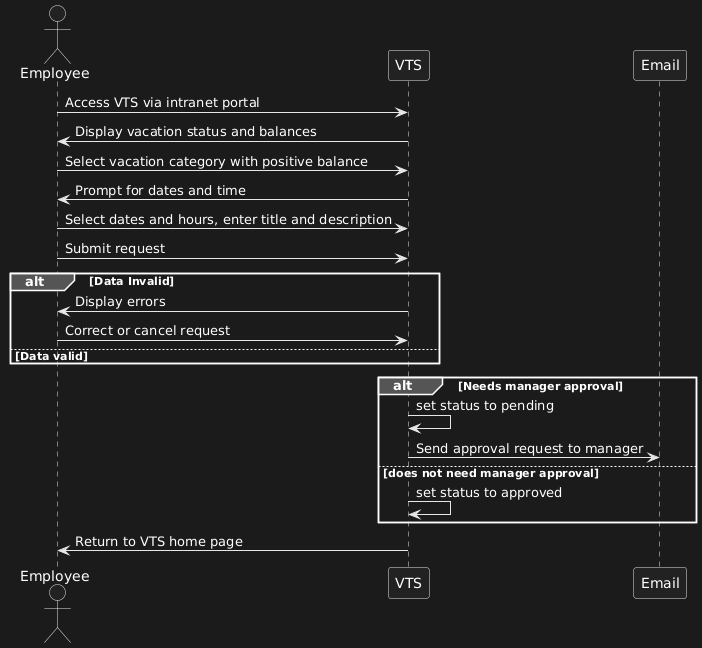

The diagram above was rendered by PlantUML. Its source (embedded in the PNG):
@startuml
actor Employee  
participant VTS  
participant Email  

Employee -> VTS: Access VTS via intranet portal  
VTS -> Employee: Display vacation status and balances  
Employee -> VTS: Select vacation category with positive balance  
VTS -> Employee: Prompt for dates and time  
Employee -> VTS: Select dates and hours, enter title and description  
Employee -> VTS: Submit request  

alt Data Invalid  
    VTS -> Employee: Display errors  
    Employee -> VTS: Correct or cancel request       
else Data valid    
end

alt Needs manager approval
VTS -> VTS:set status to pending
VTS -> Email: Send approval request to manager
 
else does not need manager approval   
   VTS -> VTS:set status to approved
end


VTS -> Employee: Return to VTS home page
@enduml